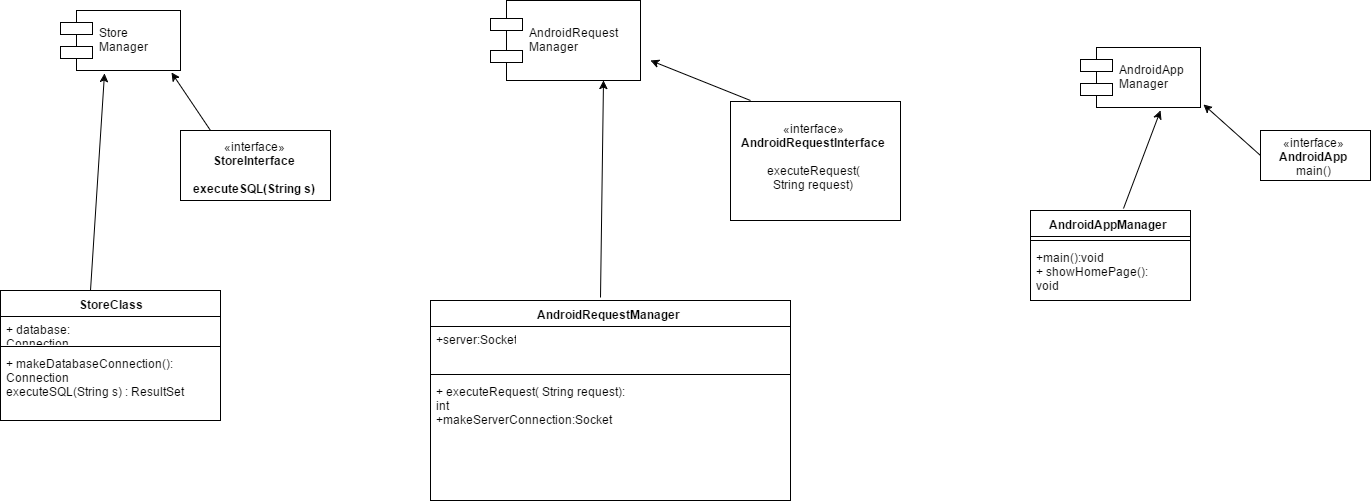

The diagram above was exported from draw.io. Its source (the exported page's mxGraphModel, read from the mxfile embedded in the PNG):
<mxGraphModel dx="1264" dy="530" grid="1" gridSize="10" guides="1" tooltips="1" connect="1" arrows="1" fold="1" page="1" pageScale="1" pageWidth="850" pageHeight="1100" background="#ffffff" math="0" shadow="0">
  <root>
    <mxCell id="0" />
    <mxCell id="1" parent="0" />
    <mxCell id="2" value="AndroidRequest&#10;Manager" style="shape=component;align=left;spacingLeft=36;" vertex="1" parent="1">
      <mxGeometry x="620" y="20" width="150" height="80" as="geometry" />
    </mxCell>
    <mxCell id="3" value="AndroidRequestManager" style="swimlane;html=1;fontStyle=1;align=center;verticalAlign=top;childLayout=stackLayout;horizontal=1;startSize=26;horizontalStack=0;resizeParent=1;resizeLast=0;collapsible=1;marginBottom=0;swimlaneFillColor=#ffffff;" vertex="1" parent="1">
      <mxGeometry x="560" y="320" width="360" height="200" as="geometry" />
    </mxCell>
    <mxCell id="4" value="+server:Socket" style="text;html=1;strokeColor=none;fillColor=none;align=left;verticalAlign=top;spacingLeft=4;spacingRight=4;whiteSpace=wrap;overflow=hidden;rotatable=0;points=[[0,0.5],[1,0.5]];portConstraint=eastwest;" vertex="1" parent="3">
      <mxGeometry y="26" width="360" height="44" as="geometry" />
    </mxCell>
    <mxCell id="5" value="" style="line;html=1;strokeWidth=1;fillColor=none;align=left;verticalAlign=middle;spacingTop=-1;spacingLeft=3;spacingRight=3;rotatable=0;labelPosition=right;points=[];portConstraint=eastwest;" vertex="1" parent="3">
      <mxGeometry y="70" width="360" height="8" as="geometry" />
    </mxCell>
    <mxCell id="6" value="+ executeRequest(&lt;span style=&quot;font-size: 12px&quot;&gt;&amp;nbsp;&lt;/span&gt;&lt;span&gt;String request&lt;/span&gt;): int&lt;div&gt;+makeServerConnection:Socket&lt;br&gt;&lt;div&gt;&lt;br&gt;&lt;/div&gt;&lt;/div&gt;" style="text;html=1;strokeColor=none;fillColor=none;align=left;verticalAlign=top;spacingLeft=4;spacingRight=4;whiteSpace=wrap;overflow=hidden;rotatable=0;points=[[0,0.5],[1,0.5]];portConstraint=eastwest;" vertex="1" parent="3">
      <mxGeometry y="78" width="360" height="82" as="geometry" />
    </mxCell>
    <mxCell id="7" value="«interface»&lt;br&gt;&lt;b&gt;AndroidRequestInterface&lt;/b&gt;&lt;div&gt;&lt;br&gt;&lt;/div&gt;&lt;div&gt;executeRequest(&lt;/div&gt;&lt;div&gt;&lt;span style=&quot;font-size: 12px&quot;&gt;String request)&lt;/span&gt;&lt;/div&gt;&lt;div&gt;&lt;br&gt;&lt;/div&gt;" style="html=1;" vertex="1" parent="1">
      <mxGeometry x="860" y="121" width="170" height="119" as="geometry" />
    </mxCell>
    <mxCell id="8" value="" style="endArrow=classic;html=1;exitX=0.473;exitY=-0.015;exitPerimeter=0;entryX=0.75;entryY=1;" edge="1" source="3" target="2" parent="1">
      <mxGeometry x="730" y="100" width="50" height="50" as="geometry">
        <mxPoint x="680" y="250" as="sourcePoint" />
        <mxPoint x="730" y="200" as="targetPoint" />
      </mxGeometry>
    </mxCell>
    <mxCell id="9" value="" style="endArrow=classic;html=1;" edge="1" parent="1">
      <mxGeometry x="780" y="80" width="50" height="50" as="geometry">
        <mxPoint x="880" y="120" as="sourcePoint" />
        <mxPoint x="780" y="80" as="targetPoint" />
      </mxGeometry>
    </mxCell>
    <mxCell id="10" value="Store&#10;Manager" style="shape=component;align=left;spacingLeft=36;" vertex="1" parent="1">
      <mxGeometry x="190" y="30" width="120" height="60" as="geometry" />
    </mxCell>
    <mxCell id="11" value="«interface»&lt;br&gt;&lt;b&gt;StoreInterface&lt;/b&gt;&lt;div&gt;&lt;b&gt;&lt;br&gt;&lt;/b&gt;&lt;/div&gt;&lt;div&gt;&lt;b&gt;executeSQL(String s)&lt;/b&gt;&lt;/div&gt;" style="html=1;" vertex="1" parent="1">
      <mxGeometry x="310" y="150" width="150" height="70" as="geometry" />
    </mxCell>
    <mxCell id="12" value="StoreClass" style="swimlane;html=1;fontStyle=1;align=center;verticalAlign=top;childLayout=stackLayout;horizontal=1;startSize=26;horizontalStack=0;resizeParent=1;resizeLast=0;collapsible=1;marginBottom=0;swimlaneFillColor=#ffffff;" vertex="1" parent="1">
      <mxGeometry x="130" y="310" width="220" height="130" as="geometry" />
    </mxCell>
    <mxCell id="13" value="+ database: Connection" style="text;html=1;strokeColor=none;fillColor=none;align=left;verticalAlign=top;spacingLeft=4;spacingRight=4;whiteSpace=wrap;overflow=hidden;rotatable=0;points=[[0,0.5],[1,0.5]];portConstraint=eastwest;" vertex="1" parent="12">
      <mxGeometry y="26" width="220" height="26" as="geometry" />
    </mxCell>
    <mxCell id="14" value="" style="line;html=1;strokeWidth=1;fillColor=none;align=left;verticalAlign=middle;spacingTop=-1;spacingLeft=3;spacingRight=3;rotatable=0;labelPosition=right;points=[];portConstraint=eastwest;" vertex="1" parent="12">
      <mxGeometry y="52" width="220" height="8" as="geometry" />
    </mxCell>
    <mxCell id="15" value="+ makeDatabaseConnection(): Connection&lt;div&gt;executeSQL(String s) : ResultSet&lt;/div&gt;" style="text;html=1;strokeColor=none;fillColor=none;align=left;verticalAlign=top;spacingLeft=4;spacingRight=4;whiteSpace=wrap;overflow=hidden;rotatable=0;points=[[0,0.5],[1,0.5]];portConstraint=eastwest;" vertex="1" parent="12">
      <mxGeometry y="60" width="220" height="70" as="geometry" />
    </mxCell>
    <mxCell id="16" value="" style="endArrow=classic;html=1;exitX=0.409;exitY=0;exitPerimeter=0;entryX=0.37;entryY=1.05;entryPerimeter=0;" edge="1" parent="1" source="12" target="10">
      <mxGeometry width="50" height="50" relative="1" as="geometry">
        <mxPoint x="140" y="230" as="sourcePoint" />
        <mxPoint x="190" y="180" as="targetPoint" />
      </mxGeometry>
    </mxCell>
    <mxCell id="17" value="" style="endArrow=classic;html=1;entryX=0.929;entryY=1.033;entryPerimeter=0;" edge="1" parent="1" target="10">
      <mxGeometry width="50" height="50" relative="1" as="geometry">
        <mxPoint x="340" y="150" as="sourcePoint" />
        <mxPoint x="390" y="100" as="targetPoint" />
      </mxGeometry>
    </mxCell>
    <mxCell id="18" value="AndroidApp&#10;Manager" style="shape=component;align=left;spacingLeft=36;" vertex="1" parent="1">
      <mxGeometry x="1210" y="67" width="120" height="60" as="geometry" />
    </mxCell>
    <mxCell id="19" value="AndroidAppManager" style="swimlane;html=1;fontStyle=1;align=center;verticalAlign=top;childLayout=stackLayout;horizontal=1;startSize=26;horizontalStack=0;resizeParent=1;resizeLast=0;collapsible=1;marginBottom=0;swimlaneFillColor=#ffffff;" vertex="1" parent="1">
      <mxGeometry x="1160" y="230" width="160" height="90" as="geometry" />
    </mxCell>
    <mxCell id="21" value="" style="line;html=1;strokeWidth=1;fillColor=none;align=left;verticalAlign=middle;spacingTop=-1;spacingLeft=3;spacingRight=3;rotatable=0;labelPosition=right;points=[];portConstraint=eastwest;" vertex="1" parent="19">
      <mxGeometry y="26" width="160" height="8" as="geometry" />
    </mxCell>
    <mxCell id="22" value="&lt;div&gt;+main():void&lt;/div&gt;+ showHomePage(): void&lt;div&gt;+requestHomePage():int&lt;/div&gt;&lt;div&gt;&lt;br&gt;&lt;/div&gt;" style="text;html=1;strokeColor=none;fillColor=none;align=left;verticalAlign=top;spacingLeft=4;spacingRight=4;whiteSpace=wrap;overflow=hidden;rotatable=0;points=[[0,0.5],[1,0.5]];portConstraint=eastwest;" vertex="1" parent="19">
      <mxGeometry y="34" width="160" height="46" as="geometry" />
    </mxCell>
    <mxCell id="23" value="«interface»&lt;br&gt;&lt;b&gt;AndroidApp&lt;/b&gt;&lt;div&gt;main()&lt;/div&gt;" style="html=1;" vertex="1" parent="1">
      <mxGeometry x="1390" y="150" width="110" height="50" as="geometry" />
    </mxCell>
    <mxCell id="24" value="" style="endArrow=classic;html=1;exitX=0.582;exitY=-0.019;exitPerimeter=0;entryX=0.667;entryY=1.05;entryPerimeter=0;" edge="1" parent="1" source="19" target="18">
      <mxGeometry width="50" height="50" relative="1" as="geometry">
        <mxPoint x="1240" y="220" as="sourcePoint" />
        <mxPoint x="1290" y="170" as="targetPoint" />
      </mxGeometry>
    </mxCell>
    <mxCell id="25" value="" style="endArrow=classic;html=1;exitX=0;exitY=0.5;entryX=1.026;entryY=0.956;entryPerimeter=0;" edge="1" parent="1" source="23" target="18">
      <mxGeometry width="50" height="50" relative="1" as="geometry">
        <mxPoint x="1370" y="180" as="sourcePoint" />
        <mxPoint x="1420" y="130" as="targetPoint" />
      </mxGeometry>
    </mxCell>
  </root>
</mxGraphModel>